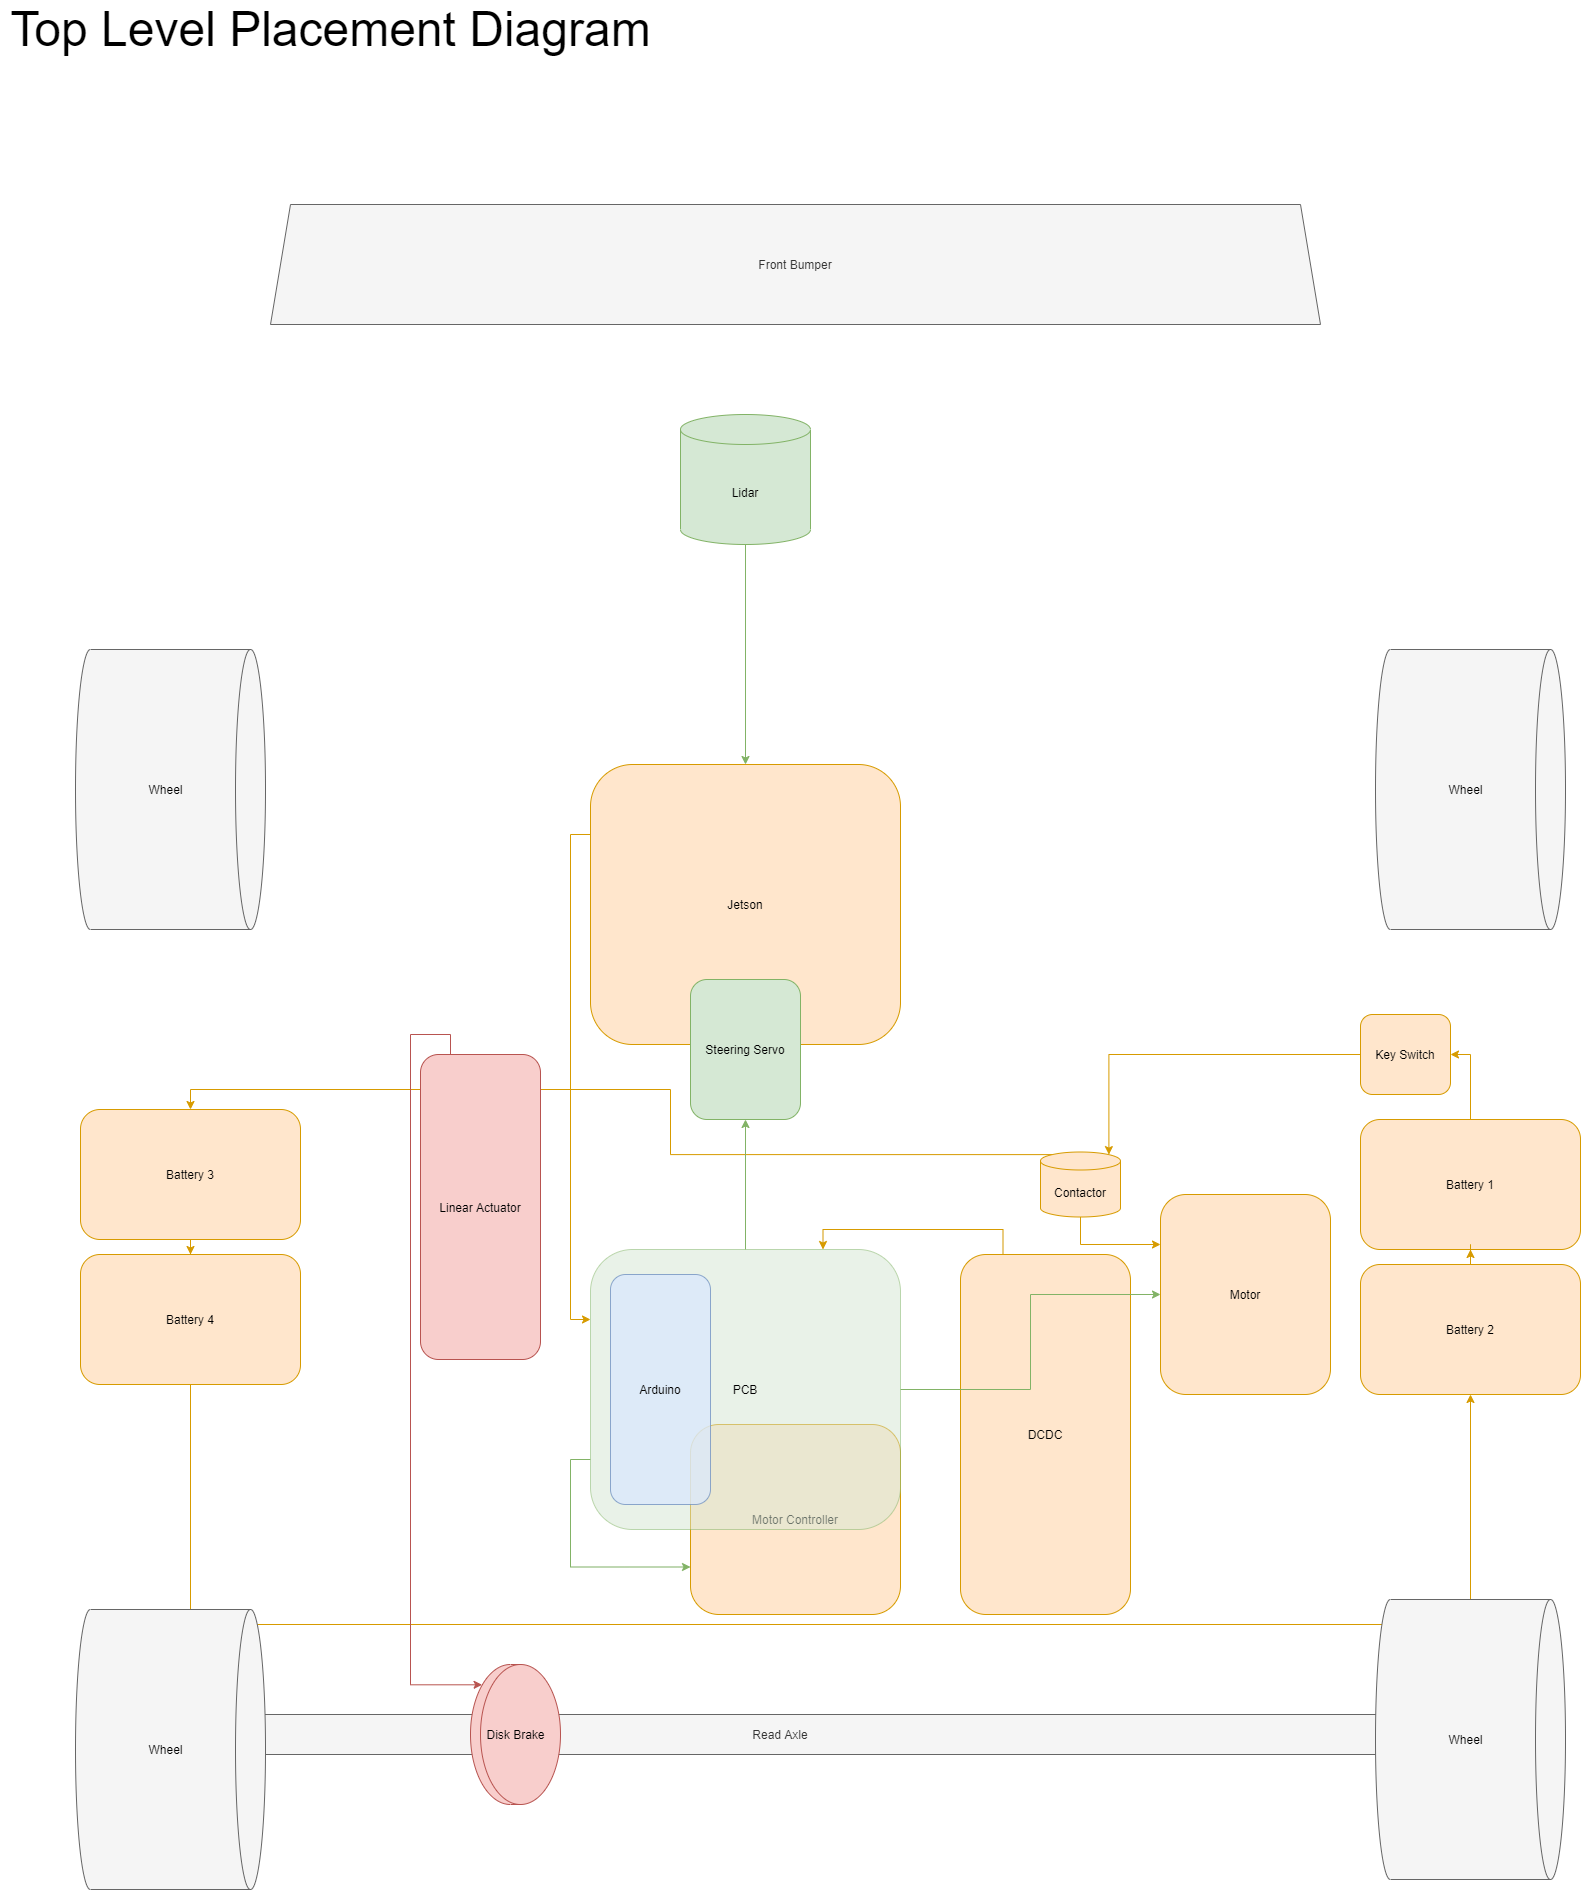

The diagram above was exported from draw.io. Its source (the exported page's mxGraphModel, read from the mxfile embedded in the PNG):
<mxGraphModel dx="1012" dy="574" grid="1" gridSize="10" guides="1" tooltips="1" connect="1" arrows="1" fold="1" page="1" pageScale="1" pageWidth="850" pageHeight="1100" math="0" shadow="0">
  <root>
    <mxCell id="0" />
    <mxCell id="1" parent="0" />
    <mxCell id="G0eHK2JIZpuk9xXhTI2b-20" value="Read Axle" style="rounded=1;whiteSpace=wrap;html=1;fillColor=#f5f5f5;strokeColor=#666666;fontColor=#333333;" parent="1" vertex="1">
      <mxGeometry x="250" y="1820" width="1220" height="40" as="geometry" />
    </mxCell>
    <mxCell id="G0eHK2JIZpuk9xXhTI2b-3" value="Motor Controller" style="rounded=1;whiteSpace=wrap;html=1;fillColor=#ffe6cc;strokeColor=#d79b00;" parent="1" vertex="1">
      <mxGeometry x="770" y="1530" width="210" height="190" as="geometry" />
    </mxCell>
    <mxCell id="G0eHK2JIZpuk9xXhTI2b-41" style="edgeStyle=orthogonalEdgeStyle;rounded=0;orthogonalLoop=1;jettySize=auto;html=1;exitX=0.25;exitY=0;exitDx=0;exitDy=0;entryX=0.75;entryY=0;entryDx=0;entryDy=0;fillColor=#ffe6cc;strokeColor=#d79b00;" parent="1" source="G0eHK2JIZpuk9xXhTI2b-4" target="G0eHK2JIZpuk9xXhTI2b-1" edge="1">
      <mxGeometry relative="1" as="geometry" />
    </mxCell>
    <mxCell id="G0eHK2JIZpuk9xXhTI2b-4" value="DCDC" style="rounded=1;whiteSpace=wrap;html=1;fillColor=#ffe6cc;strokeColor=#d79b00;" parent="1" vertex="1">
      <mxGeometry x="1040" y="1360" width="170" height="360" as="geometry" />
    </mxCell>
    <mxCell id="G0eHK2JIZpuk9xXhTI2b-8" value="Motor" style="rounded=1;whiteSpace=wrap;html=1;fillColor=#ffe6cc;strokeColor=#d79b00;" parent="1" vertex="1">
      <mxGeometry x="1240" y="1300" width="170" height="200" as="geometry" />
    </mxCell>
    <mxCell id="G0eHK2JIZpuk9xXhTI2b-38" style="edgeStyle=orthogonalEdgeStyle;rounded=0;orthogonalLoop=1;jettySize=auto;html=1;exitX=0.145;exitY=0;exitDx=0;exitDy=2.61;exitPerimeter=0;entryX=0.5;entryY=0;entryDx=0;entryDy=0;fillColor=#ffe6cc;strokeColor=#d79b00;" parent="1" source="G0eHK2JIZpuk9xXhTI2b-9" target="G0eHK2JIZpuk9xXhTI2b-14" edge="1">
      <mxGeometry relative="1" as="geometry" />
    </mxCell>
    <mxCell id="G0eHK2JIZpuk9xXhTI2b-43" style="edgeStyle=orthogonalEdgeStyle;rounded=0;orthogonalLoop=1;jettySize=auto;html=1;exitX=0.5;exitY=1;exitDx=0;exitDy=0;exitPerimeter=0;entryX=0;entryY=0.25;entryDx=0;entryDy=0;fillColor=#ffe6cc;strokeColor=#d79b00;" parent="1" source="G0eHK2JIZpuk9xXhTI2b-9" target="G0eHK2JIZpuk9xXhTI2b-8" edge="1">
      <mxGeometry relative="1" as="geometry" />
    </mxCell>
    <mxCell id="G0eHK2JIZpuk9xXhTI2b-9" value="Contactor" style="shape=cylinder3;whiteSpace=wrap;html=1;boundedLbl=1;backgroundOutline=1;size=9;fillColor=#ffe6cc;strokeColor=#d79b00;" parent="1" vertex="1">
      <mxGeometry x="1120" y="1257.5" width="80" height="65" as="geometry" />
    </mxCell>
    <mxCell id="G0eHK2JIZpuk9xXhTI2b-47" style="edgeStyle=orthogonalEdgeStyle;rounded=0;orthogonalLoop=1;jettySize=auto;html=1;exitX=0;exitY=0.25;exitDx=0;exitDy=0;entryX=0;entryY=0.25;entryDx=0;entryDy=0;fillColor=#ffe6cc;strokeColor=#d79b00;" parent="1" source="G0eHK2JIZpuk9xXhTI2b-10" target="G0eHK2JIZpuk9xXhTI2b-1" edge="1">
      <mxGeometry relative="1" as="geometry" />
    </mxCell>
    <mxCell id="G0eHK2JIZpuk9xXhTI2b-10" value="Jetson" style="rounded=1;whiteSpace=wrap;html=1;fillColor=#ffe6cc;strokeColor=#d79b00;" parent="1" vertex="1">
      <mxGeometry x="670" y="870" width="310" height="280" as="geometry" />
    </mxCell>
    <mxCell id="G0eHK2JIZpuk9xXhTI2b-11" value="Steering Servo" style="rounded=1;whiteSpace=wrap;html=1;fillColor=#d5e8d4;strokeColor=#82b366;" parent="1" vertex="1">
      <mxGeometry x="770" y="1085" width="110" height="140" as="geometry" />
    </mxCell>
    <mxCell id="G0eHK2JIZpuk9xXhTI2b-39" style="edgeStyle=orthogonalEdgeStyle;rounded=0;orthogonalLoop=1;jettySize=auto;html=1;exitX=0.5;exitY=0;exitDx=0;exitDy=0;entryX=0.5;entryY=1;entryDx=0;entryDy=0;fillColor=#d5e8d4;strokeColor=#82b366;" parent="1" source="G0eHK2JIZpuk9xXhTI2b-1" target="G0eHK2JIZpuk9xXhTI2b-11" edge="1">
      <mxGeometry relative="1" as="geometry" />
    </mxCell>
    <mxCell id="G0eHK2JIZpuk9xXhTI2b-40" style="edgeStyle=orthogonalEdgeStyle;rounded=0;orthogonalLoop=1;jettySize=auto;html=1;exitX=0;exitY=0.75;exitDx=0;exitDy=0;entryX=0;entryY=0.75;entryDx=0;entryDy=0;fillColor=#d5e8d4;strokeColor=#82b366;" parent="1" source="G0eHK2JIZpuk9xXhTI2b-1" target="G0eHK2JIZpuk9xXhTI2b-3" edge="1">
      <mxGeometry relative="1" as="geometry" />
    </mxCell>
    <mxCell id="G0eHK2JIZpuk9xXhTI2b-42" style="edgeStyle=orthogonalEdgeStyle;rounded=0;orthogonalLoop=1;jettySize=auto;html=1;exitX=1;exitY=0.5;exitDx=0;exitDy=0;entryX=0;entryY=0.5;entryDx=0;entryDy=0;fillColor=#d5e8d4;strokeColor=#82b366;" parent="1" source="G0eHK2JIZpuk9xXhTI2b-1" target="G0eHK2JIZpuk9xXhTI2b-8" edge="1">
      <mxGeometry relative="1" as="geometry" />
    </mxCell>
    <mxCell id="G0eHK2JIZpuk9xXhTI2b-1" value="PCB" style="rounded=1;whiteSpace=wrap;html=1;opacity=50;fillColor=#d5e8d4;strokeColor=#82b366;" parent="1" vertex="1">
      <mxGeometry x="670" y="1355" width="310" height="280" as="geometry" />
    </mxCell>
    <mxCell id="G0eHK2JIZpuk9xXhTI2b-2" value="Arduino" style="rounded=1;whiteSpace=wrap;html=1;fillColor=#dae8fc;strokeColor=#6c8ebf;opacity=75;" parent="1" vertex="1">
      <mxGeometry x="690" y="1380" width="100" height="230" as="geometry" />
    </mxCell>
    <mxCell id="G0eHK2JIZpuk9xXhTI2b-34" style="edgeStyle=orthogonalEdgeStyle;rounded=0;orthogonalLoop=1;jettySize=auto;html=1;exitX=0.5;exitY=0;exitDx=0;exitDy=0;entryX=1;entryY=0.5;entryDx=0;entryDy=0;fillColor=#ffe6cc;strokeColor=#d79b00;" parent="1" source="G0eHK2JIZpuk9xXhTI2b-12" target="G0eHK2JIZpuk9xXhTI2b-32" edge="1">
      <mxGeometry relative="1" as="geometry" />
    </mxCell>
    <mxCell id="G0eHK2JIZpuk9xXhTI2b-12" value="Battery 1" style="rounded=1;whiteSpace=wrap;html=1;fillColor=#ffe6cc;strokeColor=#d79b00;" parent="1" vertex="1">
      <mxGeometry x="1440" y="1225" width="220" height="130" as="geometry" />
    </mxCell>
    <mxCell id="G0eHK2JIZpuk9xXhTI2b-35" style="edgeStyle=orthogonalEdgeStyle;rounded=0;orthogonalLoop=1;jettySize=auto;html=1;exitX=0.5;exitY=0;exitDx=0;exitDy=0;fillColor=#ffe6cc;strokeColor=#d79b00;" parent="1" source="G0eHK2JIZpuk9xXhTI2b-13" target="G0eHK2JIZpuk9xXhTI2b-12" edge="1">
      <mxGeometry relative="1" as="geometry" />
    </mxCell>
    <mxCell id="G0eHK2JIZpuk9xXhTI2b-13" value="Battery 2" style="rounded=1;whiteSpace=wrap;html=1;fillColor=#ffe6cc;strokeColor=#d79b00;" parent="1" vertex="1">
      <mxGeometry x="1440" y="1370" width="220" height="130" as="geometry" />
    </mxCell>
    <mxCell id="G0eHK2JIZpuk9xXhTI2b-37" value="" style="edgeStyle=orthogonalEdgeStyle;rounded=0;orthogonalLoop=1;jettySize=auto;html=1;fillColor=#ffe6cc;strokeColor=#d79b00;" parent="1" source="G0eHK2JIZpuk9xXhTI2b-14" target="G0eHK2JIZpuk9xXhTI2b-15" edge="1">
      <mxGeometry relative="1" as="geometry" />
    </mxCell>
    <mxCell id="G0eHK2JIZpuk9xXhTI2b-14" value="Battery 3" style="rounded=1;whiteSpace=wrap;html=1;fillColor=#ffe6cc;strokeColor=#d79b00;" parent="1" vertex="1">
      <mxGeometry x="160" y="1215" width="220" height="130" as="geometry" />
    </mxCell>
    <mxCell id="G0eHK2JIZpuk9xXhTI2b-36" style="edgeStyle=orthogonalEdgeStyle;rounded=0;orthogonalLoop=1;jettySize=auto;html=1;exitX=0.5;exitY=1;exitDx=0;exitDy=0;entryX=0.5;entryY=1;entryDx=0;entryDy=0;fillColor=#ffe6cc;strokeColor=#d79b00;" parent="1" source="G0eHK2JIZpuk9xXhTI2b-15" target="G0eHK2JIZpuk9xXhTI2b-13" edge="1">
      <mxGeometry relative="1" as="geometry">
        <Array as="points">
          <mxPoint x="270" y="1730" />
          <mxPoint x="1550" y="1730" />
        </Array>
      </mxGeometry>
    </mxCell>
    <mxCell id="G0eHK2JIZpuk9xXhTI2b-15" value="Battery 4" style="rounded=1;whiteSpace=wrap;html=1;fillColor=#ffe6cc;strokeColor=#d79b00;" parent="1" vertex="1">
      <mxGeometry x="160" y="1360" width="220" height="130" as="geometry" />
    </mxCell>
    <mxCell id="G0eHK2JIZpuk9xXhTI2b-44" style="edgeStyle=orthogonalEdgeStyle;rounded=0;orthogonalLoop=1;jettySize=auto;html=1;exitX=0.5;exitY=1;exitDx=0;exitDy=0;exitPerimeter=0;entryX=0.5;entryY=0;entryDx=0;entryDy=0;fillColor=#d5e8d4;strokeColor=#82b366;" parent="1" source="G0eHK2JIZpuk9xXhTI2b-16" target="G0eHK2JIZpuk9xXhTI2b-10" edge="1">
      <mxGeometry relative="1" as="geometry" />
    </mxCell>
    <mxCell id="G0eHK2JIZpuk9xXhTI2b-16" value="Lidar" style="shape=cylinder3;whiteSpace=wrap;html=1;boundedLbl=1;backgroundOutline=1;size=15;fillColor=#d5e8d4;strokeColor=#82b366;" parent="1" vertex="1">
      <mxGeometry x="760" y="520" width="130" height="130" as="geometry" />
    </mxCell>
    <mxCell id="G0eHK2JIZpuk9xXhTI2b-17" value="" style="shape=cylinder3;whiteSpace=wrap;html=1;boundedLbl=1;backgroundOutline=1;size=39.99999999999966;rotation=90;fillColor=#f8cecc;strokeColor=#b85450;" parent="1" vertex="1">
      <mxGeometry x="525" y="1795" width="140" height="90" as="geometry" />
    </mxCell>
    <mxCell id="G0eHK2JIZpuk9xXhTI2b-18" value="Disk Brake" style="text;html=1;align=center;verticalAlign=middle;resizable=0;points=[];autosize=1;" parent="1" vertex="1">
      <mxGeometry x="560" y="1830" width="70" height="20" as="geometry" />
    </mxCell>
    <mxCell id="G0eHK2JIZpuk9xXhTI2b-22" style="edgeStyle=orthogonalEdgeStyle;rounded=0;orthogonalLoop=1;jettySize=auto;html=1;exitX=0.25;exitY=0;exitDx=0;exitDy=0;entryX=0.145;entryY=1;entryDx=0;entryDy=-11.5999999999999;entryPerimeter=0;fillColor=#f8cecc;strokeColor=#b85450;" parent="1" source="G0eHK2JIZpuk9xXhTI2b-21" target="G0eHK2JIZpuk9xXhTI2b-17" edge="1">
      <mxGeometry relative="1" as="geometry">
        <Array as="points">
          <mxPoint x="530" y="1140" />
          <mxPoint x="490" y="1140" />
          <mxPoint x="490" y="1790" />
        </Array>
      </mxGeometry>
    </mxCell>
    <mxCell id="G0eHK2JIZpuk9xXhTI2b-21" value="Linear Actuator" style="rounded=1;whiteSpace=wrap;html=1;fillColor=#f8cecc;strokeColor=#b85450;" parent="1" vertex="1">
      <mxGeometry x="500" y="1160" width="120" height="305" as="geometry" />
    </mxCell>
    <mxCell id="G0eHK2JIZpuk9xXhTI2b-23" value="" style="shape=cylinder3;whiteSpace=wrap;html=1;boundedLbl=1;backgroundOutline=1;size=15;rotation=90;fillColor=#f5f5f5;strokeColor=#666666;fontColor=#333333;" parent="1" vertex="1">
      <mxGeometry x="110" y="800" width="280" height="190" as="geometry" />
    </mxCell>
    <mxCell id="G0eHK2JIZpuk9xXhTI2b-24" value="Wheel" style="text;html=1;align=center;verticalAlign=middle;resizable=0;points=[];autosize=1;" parent="1" vertex="1">
      <mxGeometry x="220" y="885" width="50" height="20" as="geometry" />
    </mxCell>
    <mxCell id="G0eHK2JIZpuk9xXhTI2b-25" value="" style="shape=cylinder3;whiteSpace=wrap;html=1;boundedLbl=1;backgroundOutline=1;size=15;rotation=90;fillColor=#f5f5f5;strokeColor=#666666;fontColor=#333333;" parent="1" vertex="1">
      <mxGeometry x="1410" y="800" width="280" height="190" as="geometry" />
    </mxCell>
    <mxCell id="G0eHK2JIZpuk9xXhTI2b-26" value="Wheel" style="text;html=1;align=center;verticalAlign=middle;resizable=0;points=[];autosize=1;" parent="1" vertex="1">
      <mxGeometry x="1520" y="885" width="50" height="20" as="geometry" />
    </mxCell>
    <mxCell id="G0eHK2JIZpuk9xXhTI2b-27" value="" style="shape=cylinder3;whiteSpace=wrap;html=1;boundedLbl=1;backgroundOutline=1;size=15;rotation=90;fillColor=#f5f5f5;strokeColor=#666666;fontColor=#333333;" parent="1" vertex="1">
      <mxGeometry x="110" y="1760" width="280" height="190" as="geometry" />
    </mxCell>
    <mxCell id="G0eHK2JIZpuk9xXhTI2b-28" value="Wheel" style="text;html=1;align=center;verticalAlign=middle;resizable=0;points=[];autosize=1;" parent="1" vertex="1">
      <mxGeometry x="220" y="1845" width="50" height="20" as="geometry" />
    </mxCell>
    <mxCell id="G0eHK2JIZpuk9xXhTI2b-29" value="" style="shape=cylinder3;whiteSpace=wrap;html=1;boundedLbl=1;backgroundOutline=1;size=15;rotation=90;fillColor=#f5f5f5;strokeColor=#666666;fontColor=#333333;" parent="1" vertex="1">
      <mxGeometry x="1410" y="1750" width="280" height="190" as="geometry" />
    </mxCell>
    <mxCell id="G0eHK2JIZpuk9xXhTI2b-30" value="Wheel" style="text;html=1;align=center;verticalAlign=middle;resizable=0;points=[];autosize=1;" parent="1" vertex="1">
      <mxGeometry x="1520" y="1835" width="50" height="20" as="geometry" />
    </mxCell>
    <mxCell id="G0eHK2JIZpuk9xXhTI2b-31" value="Front Bumper" style="shape=trapezoid;perimeter=trapezoidPerimeter;whiteSpace=wrap;html=1;fixedSize=1;fillColor=#f5f5f5;strokeColor=#666666;fontColor=#333333;" parent="1" vertex="1">
      <mxGeometry x="350" y="310" width="1050" height="120" as="geometry" />
    </mxCell>
    <mxCell id="G0eHK2JIZpuk9xXhTI2b-33" style="edgeStyle=orthogonalEdgeStyle;rounded=0;orthogonalLoop=1;jettySize=auto;html=1;exitX=0;exitY=0.5;exitDx=0;exitDy=0;entryX=0.855;entryY=0;entryDx=0;entryDy=2.61;entryPerimeter=0;fillColor=#ffe6cc;strokeColor=#d79b00;" parent="1" source="G0eHK2JIZpuk9xXhTI2b-32" target="G0eHK2JIZpuk9xXhTI2b-9" edge="1">
      <mxGeometry relative="1" as="geometry" />
    </mxCell>
    <mxCell id="G0eHK2JIZpuk9xXhTI2b-32" value="Key Switch" style="rounded=1;whiteSpace=wrap;html=1;fillColor=#ffe6cc;strokeColor=#d79b00;" parent="1" vertex="1">
      <mxGeometry x="1440" y="1120" width="90" height="80" as="geometry" />
    </mxCell>
    <mxCell id="G0eHK2JIZpuk9xXhTI2b-48" value="&lt;span style=&quot;font-size: 48px&quot;&gt;Top Level Placement Diagram&lt;br&gt;&lt;/span&gt;" style="text;html=1;align=center;verticalAlign=middle;resizable=0;points=[];autosize=1;" parent="1" vertex="1">
      <mxGeometry x="80" y="120" width="660" height="30" as="geometry" />
    </mxCell>
  </root>
</mxGraphModel>